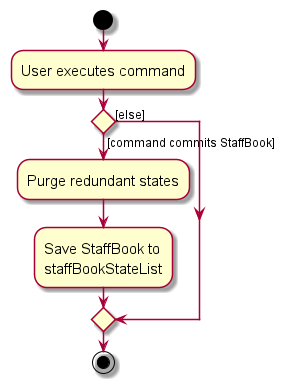

The diagram above was rendered by PlantUML. Its source (embedded in the PNG):
@startuml
skin rose
skinparam ActivityFontSize 15
skinparam ArrowFontSize 12
start
:User executes command;

'Since the beta syntax does not support placing the condition outside the
'diamond we place it as the true branch instead.

if () then ([command commits StaffBook])
    :Purge redundant states;
    :Save StaffBook to
    staffBookStateList;
else ([else])
endif
stop
@enduml